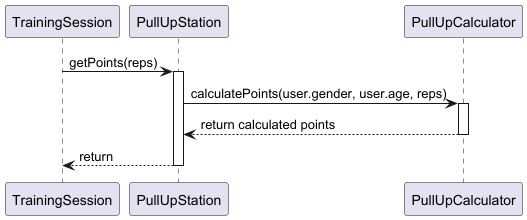

The diagram above was rendered by PlantUML. Its source (embedded in the PNG):
@startuml
TrainingSession -> PullUpStation : getPoints(reps)
activate PullUpStation

PullUpStation -> PullUpCalculator : calculatePoints(user.gender, user.age, reps)
activate PullUpCalculator

PullUpCalculator --> PullUpStation : return calculated points
deactivate PullUpCalculator

PullUpStation --> TrainingSession : return
deactivate PullUpStation
@enduml